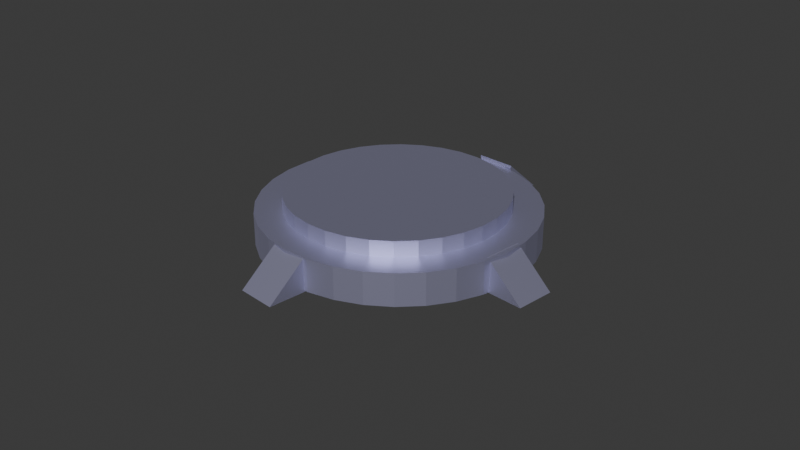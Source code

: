 # Source: shiny_telaport.blend  (saved by Blender 5.2.44; exported with 4.5.12 LTS)
import bpy
from mathutils import Matrix  # noqa: F401  (used for matrix-valued properties, if any)

bpy.ops.wm.read_factory_settings(use_empty=True)
scene = bpy.context.scene
scene.name = 'Scene'

# ---- collections
col_collection = bpy.data.collections.new('Collection'); scene.collection.children.link(col_collection)

# ---- materials (node trees are filled in below, after node groups)
mat_material_001 = bpy.data.materials.new('Material.001')
mat_material_001.diffuse_color = (0.5776, 0.5711, 0.7991, 1.0)
mat_material_001.metallic = 0.6895

# ---- material node trees
mat_material_001.use_nodes = True; mat_material_001.node_tree.nodes.clear()
_N = mat_material_001.node_tree.nodes; _L = mat_material_001.node_tree.links
n0 = _N.new('ShaderNodeBsdfPrincipled'); n0.name = 'Principled BSDF'; n0.location = (-200, 100)
n0.inputs[0].default_value = (0.5776, 0.5711, 0.7991, 1.0)
n0.inputs[1].default_value = 0.8543
n0.inputs[10].default_value = 0.005
n1 = _N.new('ShaderNodeOutputMaterial'); n1.name = 'Material Output'; n1.location = (200, 100)
_L.new(n0.outputs[0], n1.inputs[0])
n1.is_active_output = True

# ---- world
world_world = bpy.data.worlds.new('World'); scene.world = world_world
world_world.use_nodes = True; world_world.node_tree.nodes.clear()
_N = world_world.node_tree.nodes; _L = world_world.node_tree.links
n0 = _N.new('ShaderNodeOutputWorld'); n0.name = 'World Output'; n0.location = (200, 100)
n1 = _N.new('ShaderNodeBackground'); n1.name = 'Background'; n1.location = (-200, 100)
n1.inputs[0].default_value = (0.05088, 0.05088, 0.05088, 1.0)
_L.new(n1.outputs[0], n0.inputs[0])
n0.is_active_output = True
world_world.color = (0.05088, 0.05088, 0.05088)
world_world.sun_shadow_jitter_overblur = 0.0

# ---- cameras
cam_camera = bpy.data.cameras.new('Camera')
cam_camera.clip_end = 100.0
cam_camera.ortho_scale = 7.314

# ---- meshes
me_cylinder = bpy.data.meshes.new('Cylinder')
me_cylinder.from_pydata([(-5.546e-09, 1.458, -0.1733), (-5.546e-09, 1.458, 0.1733), (0.2845, 1.43, -0.1733), (0.2845, 1.43, 0.1733), (0.558, 1.347, -0.1733), (0.558, 1.347, 0.1733), (0.8101, 1.212, -0.1733), (0.8101, 1.212, 0.1733), (1.031, 1.031, -0.1733), (1.031, 1.031, 0.1733), (1.212, 0.8101, -0.1733), (1.212, 0.8101, 0.1733), (1.347, 0.558, -0.1733), (1.347, 0.558, 0.1733), (1.43, 0.2845, -0.1733), (1.43, 0.2845, 0.1733), (1.458, -8.532e-10, -0.1733), (1.458, -8.532e-10, 0.1733), (1.43, -0.2845, -0.1733), (1.43, -0.2845, 0.1733), (1.347, -0.558, -0.1733), (1.347, -0.558, 0.1733), (1.212, -0.8101, -0.1733), (1.212, -0.8101, 0.1733), (1.031, -1.031, -0.1733), (1.031, -1.031, 0.1733), (0.8101, -1.212, -0.1733), (0.8101, -1.212, 0.1733), (0.558, -1.347, -0.1733), (0.558, -1.347, 0.1733), (0.2845, -1.43, -0.1733), (0.2845, -1.43, 0.1733), (-5.546e-09, -1.458, -0.1733), (-5.546e-09, -1.458, 0.1733), (-0.2845, -1.43, -0.1733), (-0.2845, -1.43, 0.1733), (-0.558, -1.347, -0.1733), (-0.558, -1.347, 0.1733), (-0.8101, -1.212, -0.1733), (-0.8101, -1.212, 0.1733), (-1.031, -1.031, -0.1733), (-1.031, -1.031, 0.1733), (-1.212, -0.8101, -0.1733), (-1.212, -0.8101, 0.1733), (-1.347, -0.558, -0.1733), (-1.347, -0.558, 0.1733), (-1.43, -0.2845, -0.1733), (-1.43, -0.2845, 0.1733), (-1.458, -8.532e-10, -0.1733), (-1.458, -8.532e-10, 0.1733), (-1.43, 0.2845, -0.1733), (-1.43, 0.2845, 0.1733), (-1.347, 0.558, -0.1733), (-1.347, 0.558, 0.1733), (-1.212, 0.8101, -0.1733), (-1.212, 0.8101, 0.1733), (-1.031, 1.031, -0.1733), (-1.031, 1.031, 0.1733), (-0.8101, 1.212, -0.1733), (-0.8101, 1.212, 0.1733), (-0.558, 1.347, -0.1733), (-0.558, 1.347, 0.1733), (-0.2845, 1.43, -0.1733), (-0.2845, 1.43, 0.1733), (-0.01129, 1.148, 0.3382), (-0.01129, 1.148, 0.1501), (0.2145, 1.126, 0.3382), (0.2145, 1.126, 0.1501), (0.4317, 1.06, 0.3382), (0.4317, 1.06, 0.1501), (0.6318, 0.9531, 0.3382), (0.6318, 0.9531, 0.1501), (0.8072, 0.8091, 0.3382), (0.8072, 0.8091, 0.1501), (0.9512, 0.6337, 0.3382), (0.9512, 0.6337, 0.1501), (1.058, 0.4336, 0.3382), (1.058, 0.4336, 0.1501), (1.124, 0.2164, 0.3382), (1.124, 0.2164, 0.1501), (1.146, -0.009403, 0.3382), (1.146, -0.009403, 0.1501), (1.124, -0.2352, 0.3382), (1.124, -0.2352, 0.1501), (1.058, -0.4524, 0.3382), (1.058, -0.4524, 0.1501), (0.9512, -0.6525, 0.3382), (0.9512, -0.6525, 0.1501), (0.8072, -0.8279, 0.3382), (0.8072, -0.8279, 0.1501), (0.6318, -0.9719, 0.3382), (0.6318, -0.9719, 0.1501), (0.4317, -1.079, 0.3382), (0.4317, -1.079, 0.1501), (0.2145, -1.145, 0.3382), (0.2145, -1.145, 0.1501), (-0.01129, -1.167, 0.3382), (-0.01129, -1.167, 0.1501), (-0.2371, -1.145, 0.3382), (-0.2371, -1.145, 0.1501), (-0.4543, -1.079, 0.3382), (-0.4543, -1.079, 0.1501), (-0.6544, -0.9719, 0.3382), (-0.6544, -0.9719, 0.1501), (-0.8298, -0.8279, 0.3382), (-0.8298, -0.8279, 0.1501), (-0.9738, -0.6525, 0.3382), (-0.9738, -0.6525, 0.1501), (-1.081, -0.4524, 0.3382), (-1.081, -0.4524, 0.1501), (-1.147, -0.2352, 0.3382), (-1.147, -0.2352, 0.1501), (-1.169, -0.009403, 0.3382), (-1.169, -0.009403, 0.1501), (-1.147, 0.2164, 0.3382), (-1.147, 0.2164, 0.1501), (-1.081, 0.4336, 0.3382), (-1.081, 0.4336, 0.1501), (-0.9738, 0.6337, 0.3382), (-0.9738, 0.6337, 0.1501), (-0.8298, 0.8091, 0.3382), (-0.8298, 0.8091, 0.1501), (-0.6544, 0.9531, 0.3382), (-0.6544, 0.9531, 0.1501), (-0.4543, 1.06, 0.3382), (-0.4543, 1.06, 0.1501), (-0.2371, 1.126, 0.3382), (-0.2371, 1.126, 0.1501), (-3.269, -1.631, 0.3466), (-3.269, -1.657, 0.3466), (1.398, 0.2103, 0.1773), (1.816, 0.2103, -0.1828), (1.398, -0.2104, 0.1773), (1.816, -0.2104, -0.1828), (1.395, 0.2103, 0.1773), (1.395, 0.2103, -0.1828), (1.395, -0.2104, 0.1773), (1.395, -0.2104, -0.1828), (0.244, -1.42, 0.1732), (0.2436, -1.838, -0.1869), (-0.1768, -1.419, 0.1732), (-0.1771, -1.837, -0.1869), (0.244, -1.417, 0.1732), (0.244, -1.417, -0.1869), (-0.1767, -1.417, 0.1732), (-0.1767, -1.417, -0.1869), (-1.451, -0.2113, 0.1422), (-1.869, -0.2053, -0.2179), (-1.445, 0.2094, 0.1422), (-1.863, 0.2154, -0.2179), (-1.449, -0.2113, 0.1422), (-1.449, -0.2113, -0.2179), (-1.443, 0.2094, 0.1422), (-1.443, 0.2094, -0.2179), (-0.2175, 1.44, 0.2145), (-0.2323, 1.858, -0.1456), (0.203, 1.455, 0.2145), (0.1882, 1.873, -0.1456), (-0.2174, 1.438, 0.2145), (-0.2174, 1.438, -0.1456), (0.2031, 1.453, 0.2145), (0.2031, 1.453, -0.1456)], [(128, 129)], [(0, 1, 3, 2), (2, 3, 5, 4), (4, 5, 7, 6), (6, 7, 9, 8), (8, 9, 11, 10), (10, 11, 13, 12), (12, 13, 15, 14), (14, 15, 17, 16), (16, 17, 19, 18), (18, 19, 21, 20), (20, 21, 23, 22), (22, 23, 25, 24), (24, 25, 27, 26), (26, 27, 29, 28), (28, 29, 31, 30), (30, 31, 33, 32), (32, 33, 35, 34), (34, 35, 37, 36), (36, 37, 39, 38), (38, 39, 41, 40), (40, 41, 43, 42), (42, 43, 45, 44), (44, 45, 47, 46), (46, 47, 49, 48), (48, 49, 51, 50), (50, 51, 53, 52), (52, 53, 55, 54), (54, 55, 57, 56), (56, 57, 59, 58), (58, 59, 61, 60), (3, 1, 63, 61, 59, 57, 55, 53, 51, 49, 47, 45, 43, 41, 39, 37, 35, 33, 31, 29, 27, 25, 23, 21, 19, 17, 15, 13, 11, 9, 7, 5), (60, 61, 63, 62), (62, 63, 1, 0), (0, 2, 4, 6, 8, 10, 12, 14, 16, 18, 20, 22, 24, 26, 28, 30, 32, 34, 36, 38, 40, 42, 44, 46, 48, 50, 52, 54, 56, 58, 60, 62), (64, 65, 67, 66), (66, 67, 69, 68), (68, 69, 71, 70), (70, 71, 73, 72), (72, 73, 75, 74), (74, 75, 77, 76), (76, 77, 79, 78), (78, 79, 81, 80), (80, 81, 83, 82), (82, 83, 85, 84), (84, 85, 87, 86), (86, 87, 89, 88), (88, 89, 91, 90), (90, 91, 93, 92), (92, 93, 95, 94), (94, 95, 97, 96), (96, 97, 99, 98), (98, 99, 101, 100), (100, 101, 103, 102), (102, 103, 105, 104), (104, 105, 107, 106), (106, 107, 109, 108), (108, 109, 111, 110), (110, 111, 113, 112), (112, 113, 115, 114), (114, 115, 117, 116), (116, 117, 119, 118), (118, 119, 121, 120), (120, 121, 123, 122), (122, 123, 125, 124), (67, 65, 127, 125, 123, 121, 119, 117, 115, 113, 111, 109, 107, 105, 103, 101, 99, 97, 95, 93, 91, 89, 87, 85, 83, 81, 79, 77, 75, 73, 71, 69), (124, 125, 127, 126), (126, 127, 65, 64), (64, 66, 68, 70, 72, 74, 76, 78, 80, 82, 84, 86, 88, 90, 92, 94, 96, 98, 100, 102, 104, 106, 108, 110, 112, 114, 116, 118, 120, 122, 124, 126), (135, 131, 133, 137), (133, 132, 136, 137), (131, 130, 132, 133), (137, 136, 134, 135), (135, 134, 130, 131), (130, 134, 136, 132), (143, 139, 141, 145), (141, 140, 144, 145), (139, 138, 140, 141), (145, 144, 142, 143), (143, 142, 138, 139), (138, 142, 144, 140), (151, 147, 149, 153), (149, 148, 152, 153), (147, 146, 148, 149), (153, 152, 150, 151), (151, 150, 146, 147), (146, 150, 152, 148), (159, 155, 157, 161), (157, 156, 160, 161), (155, 154, 156, 157), (161, 160, 158, 159), (159, 158, 154, 155), (154, 158, 160, 156)])
_uv = me_cylinder.uv_layers.new(name='UVMap')
_uv.uv.foreach_set('vector', [1.0, 0.5, 1.0, 1.0, 0.9688, 1.0, 0.9688, 0.5, 0.9688, 0.5, 0.9688, 1.0, 0.9375, 1.0, 0.9375, 0.5, 0.9375, 0.5, 0.9375, 1.0, 0.9062, 1.0, 0.9062, 0.5, 0.9062, 0.5, 0.9062, 1.0, 0.875, 1.0, 0.875, 0.5, 0.875, 0.5, 0.875, 1.0, 0.8438, 1.0, 0.8438, 0.5, 0.8438, 0.5, 0.8438, 1.0, 0.8125, 1.0, 0.8125, 0.5, 0.8125, 0.5, 0.8125, 1.0, 0.7812, 1.0, 0.7812, 0.5, 0.7812, 0.5, 0.7812, 1.0, 0.75, 1.0, 0.75, 0.5, 0.75, 0.5, 0.75, 1.0, 0.7188, 1.0, 0.7188, 0.5, 0.7188, 0.5, 0.7188, 1.0, 0.6875, 1.0, 0.6875, 0.5, 0.6875, 0.5, 0.6875, 1.0, 0.6562, 1.0, 0.6562, 0.5, 0.6562, 0.5, 0.6562, 1.0, 0.625, 1.0, 0.625, 0.5, 0.625, 0.5, 0.625, 1.0, 0.5938, 1.0, 0.5938, 0.5, 0.5938, 0.5, 0.5938, 1.0, 0.5625, 1.0, 0.5625, 0.5, 0.5625, 0.5, 0.5625, 1.0, 0.5312, 1.0, 0.5312, 0.5, 0.5312, 0.5, 0.5312, 1.0, 0.5, 1.0, 0.5, 0.5, 0.5, 0.5, 0.5, 1.0, 0.4688, 1.0, 0.4688, 0.5, 0.4688, 0.5, 0.4688, 1.0, 0.4375, 1.0, 0.4375, 0.5, 0.4375, 0.5, 0.4375, 1.0, 0.4062, 1.0, 0.4062, 0.5, 0.4062, 0.5, 0.4062, 1.0, 0.375, 1.0, 0.375, 0.5, 0.375, 0.5, 0.375, 1.0, 0.3438, 1.0, 0.3438, 0.5, 0.3438, 0.5, 0.3438, 1.0, 0.3125, 1.0, 0.3125, 0.5, 0.3125, 0.5, 0.3125, 1.0, 0.2812, 1.0, 0.2812, 0.5, 0.2812, 0.5, 0.2812, 1.0, 0.25, 1.0, 0.25, 0.5, 0.25, 0.5, 0.25, 1.0, 0.2188, 1.0, 0.2188, 0.5, 0.2188, 0.5, 0.2188, 1.0, 0.1875, 1.0, 0.1875, 0.5, 0.1875, 0.5, 0.1875, 1.0, 0.1562, 1.0, 0.1562, 0.5, 0.1562, 0.5, 0.1562, 1.0, 0.125, 1.0, 0.125, 0.5, 0.125, 0.5, 0.125, 1.0, 0.09375, 1.0, 0.09375, 0.5, 0.09375, 0.5, 0.09375, 1.0, 0.0625, 1.0, 0.0625, 0.5, 0.2968, 0.4854, 0.25, 0.49, 0.2032, 0.4854, 0.1582, 0.4717, 0.1167, 0.4496, 0.08029, 0.4197, 0.05045, 0.3833, 0.02827, 0.3418, 0.01461, 0.2968, 0.01, 0.25, 0.01461, 0.2032, 0.02827, 0.1582, 0.05045, 0.1167, 0.08029, 0.08029, 0.1167, 0.05045, 0.1582, 0.02827, 0.2032, 0.01461, 0.25, 0.01, 0.2968, 0.01461, 0.3418, 0.02827, 0.3833, 0.05045, 0.4197, 0.08029, 0.4496, 0.1167, 0.4717, 0.1582, 0.4854, 0.2032, 0.49, 0.25, 0.4854, 0.2968, 0.4717, 0.3418, 0.4496, 0.3833, 0.4197, 0.4197, 0.3833, 0.4496, 0.3418, 0.4717, 0.0625, 0.5, 0.0625, 1.0, 0.03125, 1.0, 0.03125, 0.5, 0.03125, 0.5, 0.03125, 1.0, 0.0, 1.0, 0.0, 0.5, 0.75, 0.49, 0.7968, 0.4854, 0.8418, 0.4717, 0.8833, 0.4496, 0.9197, 0.4197, 0.9496, 0.3833, 0.9717, 0.3418, 0.9854, 0.2968, 0.99, 0.25, 0.9854, 0.2032, 0.9717, 0.1582, 0.9496, 0.1167, 0.9197, 0.08029, 0.8833, 0.05045, 0.8418, 0.02827, 0.7968, 0.01461, 0.75, 0.01, 0.7032, 0.01461, 0.6582, 0.02827, 0.6167, 0.05045, 0.5803, 0.08029, 0.5504, 0.1167, 0.5283, 0.1582, 0.5146, 0.2032, 0.51, 0.25, 0.5146, 0.2968, 0.5283, 0.3418, 0.5504, 0.3833, 0.5803, 0.4197, 0.6167, 0.4496, 0.6582, 0.4717, 0.7032, 0.4854, 1.0, 0.5, 1.0, 1.0, 0.9688, 1.0, 0.9688, 0.5, 0.9688, 0.5, 0.9688, 1.0, 0.9375, 1.0, 0.9375, 0.5, 0.9375, 0.5, 0.9375, 1.0, 0.9062, 1.0, 0.9062, 0.5, 0.9062, 0.5, 0.9062, 1.0, 0.875, 1.0, 0.875, 0.5, 0.875, 0.5, 0.875, 1.0, 0.8438, 1.0, 0.8438, 0.5, 0.8438, 0.5, 0.8438, 1.0, 0.8125, 1.0, 0.8125, 0.5, 0.8125, 0.5, 0.8125, 1.0, 0.7812, 1.0, 0.7812, 0.5, 0.7812, 0.5, 0.7812, 1.0, 0.75, 1.0, 0.75, 0.5, 0.75, 0.5, 0.75, 1.0, 0.7188, 1.0, 0.7188, 0.5, 0.7188, 0.5, 0.7188, 1.0, 0.6875, 1.0, 0.6875, 0.5, 0.6875, 0.5, 0.6875, 1.0, 0.6562, 1.0, 0.6562, 0.5, 0.6562, 0.5, 0.6562, 1.0, 0.625, 1.0, 0.625, 0.5, 0.625, 0.5, 0.625, 1.0, 0.5938, 1.0, 0.5938, 0.5, 0.5938, 0.5, 0.5938, 1.0, 0.5625, 1.0, 0.5625, 0.5, 0.5625, 0.5, 0.5625, 1.0, 0.5312, 1.0, 0.5312, 0.5, 0.5312, 0.5, 0.5312, 1.0, 0.5, 1.0, 0.5, 0.5, 0.5, 0.5, 0.5, 1.0, 0.4688, 1.0, 0.4688, 0.5, 0.4688, 0.5, 0.4688, 1.0, 0.4375, 1.0, 0.4375, 0.5, 0.4375, 0.5, 0.4375, 1.0, 0.4062, 1.0, 0.4062, 0.5, 0.4062, 0.5, 0.4062, 1.0, 0.375, 1.0, 0.375, 0.5, 0.375, 0.5, 0.375, 1.0, 0.3438, 1.0, 0.3438, 0.5, 0.3438, 0.5, 0.3438, 1.0, 0.3125, 1.0, 0.3125, 0.5, 0.3125, 0.5, 0.3125, 1.0, 0.2812, 1.0, 0.2812, 0.5, 0.2812, 0.5, 0.2812, 1.0, 0.25, 1.0, 0.25, 0.5, 0.25, 0.5, 0.25, 1.0, 0.2188, 1.0, 0.2188, 0.5, 0.2188, 0.5, 0.2188, 1.0, 0.1875, 1.0, 0.1875, 0.5, 0.1875, 0.5, 0.1875, 1.0, 0.1562, 1.0, 0.1562, 0.5, 0.1562, 0.5, 0.1562, 1.0, 0.125, 1.0, 0.125, 0.5, 0.125, 0.5, 0.125, 1.0, 0.09375, 1.0, 0.09375, 0.5, 0.09375, 0.5, 0.09375, 1.0, 0.0625, 1.0, 0.0625, 0.5, 0.2968, 0.4854, 0.25, 0.49, 0.2032, 0.4854, 0.1582, 0.4717, 0.1167, 0.4496, 0.08029, 0.4197, 0.05045, 0.3833, 0.02827, 0.3418, 0.01461, 0.2968, 0.01, 0.25, 0.01461, 0.2032, 0.02827, 0.1582, 0.05045, 0.1167, 0.08029, 0.08029, 0.1167, 0.05045, 0.1582, 0.02827, 0.2032, 0.01461, 0.25, 0.01, 0.2968, 0.01461, 0.3418, 0.02827, 0.3833, 0.05045, 0.4197, 0.08029, 0.4496, 0.1167, 0.4717, 0.1582, 0.4854, 0.2032, 0.49, 0.25, 0.4854, 0.2968, 0.4717, 0.3418, 0.4496, 0.3833, 0.4197, 0.4197, 0.3833, 0.4496, 0.3418, 0.4717, 0.0625, 0.5, 0.0625, 1.0, 0.03125, 1.0, 0.03125, 0.5, 0.03125, 0.5, 0.03125, 1.0, 0.0, 1.0, 0.0, 0.5, 0.75, 0.49, 0.7968, 0.4854, 0.8418, 0.4717, 0.8833, 0.4496, 0.9197, 0.4197, 0.9496, 0.3833, 0.9717, 0.3418, 0.9854, 0.2968, 0.99, 0.25, 0.9854, 0.2032, 0.9717, 0.1582, 0.9496, 0.1167, 0.9197, 0.08029, 0.8833, 0.05045, 0.8418, 0.02827, 0.7968, 0.01461, 0.75, 0.01, 0.7032, 0.01461, 0.6582, 0.02827, 0.6167, 0.05045, 0.5803, 0.08029, 0.5504, 0.1167, 0.5283, 0.1582, 0.5146, 0.2032, 0.51, 0.25, 0.5146, 0.2968, 0.5283, 0.3418, 0.5504, 0.3833, 0.5803, 0.4197, 0.6167, 0.4496, 0.6582, 0.4717, 0.7032, 0.4854, 0.375, 0.0, 0.625, 0.0, 0.625, 0.25, 0.375, 0.25, 0.375, 0.25, 0.625, 0.25, 0.625, 0.5, 0.375, 0.5, 0.375, 0.5, 0.625, 0.5, 0.625, 0.75, 0.375, 0.75, 0.375, 0.75, 0.625, 0.75, 0.625, 1.0, 0.375, 1.0, 0.125, 0.5, 0.375, 0.5, 0.375, 0.75, 0.125, 0.75, 0.625, 0.5, 0.875, 0.5, 0.875, 0.75, 0.625, 0.75, 0.375, 0.0, 0.625, 0.0, 0.625, 0.25, 0.375, 0.25, 0.375, 0.25, 0.625, 0.25, 0.625, 0.5, 0.375, 0.5, 0.375, 0.5, 0.625, 0.5, 0.625, 0.75, 0.375, 0.75, 0.375, 0.75, 0.625, 0.75, 0.625, 1.0, 0.375, 1.0, 0.125, 0.5, 0.375, 0.5, 0.375, 0.75, 0.125, 0.75, 0.625, 0.5, 0.875, 0.5, 0.875, 0.75, 0.625, 0.75, 0.375, 0.0, 0.625, 0.0, 0.625, 0.25, 0.375, 0.25, 0.375, 0.25, 0.625, 0.25, 0.625, 0.5, 0.375, 0.5, 0.375, 0.5, 0.625, 0.5, 0.625, 0.75, 0.375, 0.75, 0.375, 0.75, 0.625, 0.75, 0.625, 1.0, 0.375, 1.0, 0.125, 0.5, 0.375, 0.5, 0.375, 0.75, 0.125, 0.75, 0.625, 0.5, 0.875, 0.5, 0.875, 0.75, 0.625, 0.75, 0.375, 0.0, 0.625, 0.0, 0.625, 0.25, 0.375, 0.25, 0.375, 0.25, 0.625, 0.25, 0.625, 0.5, 0.375, 0.5, 0.375, 0.5, 0.625, 0.5, 0.625, 0.75, 0.375, 0.75, 0.375, 0.75, 0.625, 0.75, 0.625, 1.0, 0.375, 1.0, 0.125, 0.5, 0.375, 0.5, 0.375, 0.75, 0.125, 0.75, 0.625, 0.5, 0.875, 0.5, 0.875, 0.75, 0.625, 0.75])
me_cylinder.materials.append(mat_material_001)
me_cylinder.update()

# ---- objects
ob_camera = bpy.data.objects.new('Camera', cam_camera)
ob_cylinder = bpy.data.objects.new('Cylinder', me_cylinder)

# ---- transforms, parenting, visibility, modifiers, constraints
ob_camera.location = (7.359, -6.926, 4.958)
ob_camera.rotation_euler = (1.109, 0.0, 0.8149)
ob_camera.lock_rotations_4d = False
ob_camera.empty_display_type = 'ARROWS'
ob_camera.color = (0.0, 0.0, 0.0, 0.0)
ob_camera.display_type = 'WIRE'
ob_camera.lineart.crease_threshold = 0.0
ob_cylinder.location = (0.0, 0.0, 0.0)

# ---- collection membership
col_collection.objects.link(ob_camera)
col_collection.objects.link(ob_cylinder)

# ---- scene / render settings (as saved in the file)
scene.camera = ob_camera
scene.frame_start = 1; scene.frame_end = 250; scene.frame_set(1)
scene.render.engine = 'BLENDER_EEVEE_NEXT'
scene.render.bake_bias = 0.0
scene.render.bake_samples = 0
scene.render.compositor_device = 'GPU'
scene.eevee.use_volume_custom_range = False
scene.eevee.fast_gi_thickness_near = 0.1
scene.eevee.fast_gi_thickness_far = 0.0
scene.eevee.ray_tracing_options.screen_trace_thickness = 0.1
bpy.context.view_layer.update()

# ---- added for rendering (the .blend has no usable light): sun
light_auto_sun = bpy.data.lights.new('AutoSun', 'SUN')
light_auto_sun.energy = 3.0
light_auto_sun.angle = 0.0523599
ob_auto_sun = bpy.data.objects.new('AutoSun', light_auto_sun)
scene.collection.objects.link(ob_auto_sun)
ob_auto_sun.rotation_euler = (0.872665, 0.174533, 0.523599)
bpy.context.view_layer.update()
